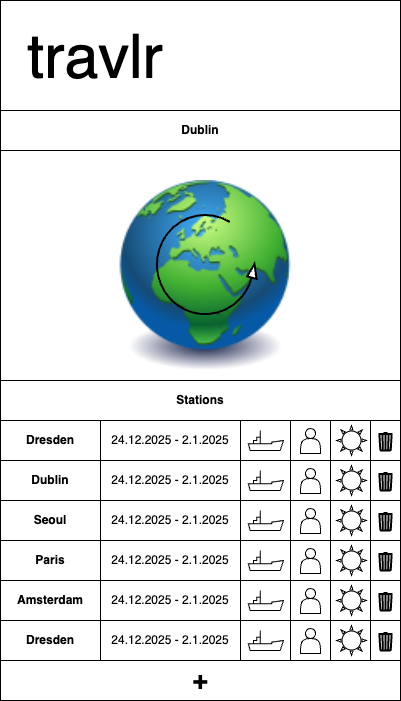

The diagram above was exported from draw.io. Its source (the exported page's mxGraphModel, read from the mxfile embedded in the PNG):
<mxGraphModel dx="974" dy="790" grid="1" gridSize="10" guides="1" tooltips="1" connect="1" arrows="1" fold="1" page="1" pageScale="1" pageWidth="827" pageHeight="1169" math="0" shadow="0">
  <root>
    <mxCell id="0" />
    <mxCell id="1" parent="0" />
    <mxCell id="3" value="" style="rounded=0;whiteSpace=wrap;html=1;" parent="1" vertex="1">
      <mxGeometry width="400" height="700" as="geometry" />
    </mxCell>
    <mxCell id="35" value="&lt;b&gt;Stations&lt;/b&gt;" style="rounded=0;whiteSpace=wrap;html=1;" parent="1" vertex="1">
      <mxGeometry y="380" width="400" height="40" as="geometry" />
    </mxCell>
    <mxCell id="47" value="" style="group" parent="1" vertex="1" connectable="0">
      <mxGeometry y="420" width="400" height="40" as="geometry" />
    </mxCell>
    <mxCell id="42" value="" style="rounded=0;whiteSpace=wrap;html=1;" parent="47" vertex="1">
      <mxGeometry x="290" width="50" height="40" as="geometry" />
    </mxCell>
    <mxCell id="36" value="" style="rounded=0;whiteSpace=wrap;html=1;" parent="47" vertex="1">
      <mxGeometry width="400" height="40" as="geometry" />
    </mxCell>
    <mxCell id="37" value="&lt;b&gt;Dresden&lt;/b&gt;" style="rounded=0;whiteSpace=wrap;html=1;" parent="47" vertex="1">
      <mxGeometry width="100" height="40" as="geometry" />
    </mxCell>
    <mxCell id="38" value="24.12.2025 - 2.1.2025" style="rounded=0;whiteSpace=wrap;html=1;" parent="47" vertex="1">
      <mxGeometry x="100" width="140" height="40" as="geometry" />
    </mxCell>
    <mxCell id="39" value="" style="rounded=0;whiteSpace=wrap;html=1;" parent="47" vertex="1">
      <mxGeometry x="240" width="50" height="40" as="geometry" />
    </mxCell>
    <mxCell id="40" value="" style="verticalLabelPosition=bottom;outlineConnect=0;align=center;dashed=0;html=1;verticalAlign=top;shape=mxgraph.pid.misc.ship" parent="47" vertex="1">
      <mxGeometry x="248" y="10" width="35" height="20" as="geometry" />
    </mxCell>
    <mxCell id="43" value="" style="rounded=0;whiteSpace=wrap;html=1;" parent="47" vertex="1">
      <mxGeometry x="290" width="40" height="40" as="geometry" />
    </mxCell>
    <mxCell id="41" value="" style="shape=actor;whiteSpace=wrap;html=1;" parent="47" vertex="1">
      <mxGeometry x="300" y="8" width="20" height="25" as="geometry" />
    </mxCell>
    <mxCell id="45" value="" style="rounded=0;whiteSpace=wrap;html=1;" parent="47" vertex="1">
      <mxGeometry x="330" width="40" height="40" as="geometry" />
    </mxCell>
    <mxCell id="44" value="" style="verticalLabelPosition=bottom;verticalAlign=top;html=1;shape=mxgraph.basic.sun" parent="47" vertex="1">
      <mxGeometry x="336" y="5" width="30" height="30" as="geometry" />
    </mxCell>
    <mxCell id="46" value="..." style="rounded=0;whiteSpace=wrap;html=1;" parent="47" vertex="1">
      <mxGeometry x="370" width="30" height="40" as="geometry" />
    </mxCell>
    <mxCell id="181" value="" style="html=1;verticalLabelPosition=bottom;align=center;labelBackgroundColor=#ffffff;verticalAlign=top;strokeWidth=2;strokeColor=#000000;shadow=0;dashed=0;shape=mxgraph.ios7.icons.trashcan;" parent="47" vertex="1">
      <mxGeometry x="378" y="12.5" width="14" height="17.5" as="geometry" />
    </mxCell>
    <mxCell id="180" value="travlr" style="text;html=1;strokeColor=none;fillColor=none;align=center;verticalAlign=middle;whiteSpace=wrap;rounded=0;fontSize=61;" parent="1" vertex="1">
      <mxGeometry x="20" y="22" width="150" height="70" as="geometry" />
    </mxCell>
    <mxCell id="182" value="" style="group" parent="1" vertex="1" connectable="0">
      <mxGeometry y="460" width="400" height="40" as="geometry" />
    </mxCell>
    <mxCell id="183" value="" style="rounded=0;whiteSpace=wrap;html=1;" parent="182" vertex="1">
      <mxGeometry x="290" width="50" height="40" as="geometry" />
    </mxCell>
    <mxCell id="184" value="" style="rounded=0;whiteSpace=wrap;html=1;" parent="182" vertex="1">
      <mxGeometry width="400" height="40" as="geometry" />
    </mxCell>
    <mxCell id="185" value="&lt;b&gt;Dublin&lt;/b&gt;" style="rounded=0;whiteSpace=wrap;html=1;" parent="182" vertex="1">
      <mxGeometry width="100" height="40" as="geometry" />
    </mxCell>
    <mxCell id="186" value="24.12.2025 - 2.1.2025" style="rounded=0;whiteSpace=wrap;html=1;" parent="182" vertex="1">
      <mxGeometry x="100" width="140" height="40" as="geometry" />
    </mxCell>
    <mxCell id="187" value="" style="rounded=0;whiteSpace=wrap;html=1;" parent="182" vertex="1">
      <mxGeometry x="240" width="50" height="40" as="geometry" />
    </mxCell>
    <mxCell id="188" value="" style="verticalLabelPosition=bottom;outlineConnect=0;align=center;dashed=0;html=1;verticalAlign=top;shape=mxgraph.pid.misc.ship" parent="182" vertex="1">
      <mxGeometry x="248" y="10" width="35" height="20" as="geometry" />
    </mxCell>
    <mxCell id="189" value="" style="rounded=0;whiteSpace=wrap;html=1;" parent="182" vertex="1">
      <mxGeometry x="290" width="40" height="40" as="geometry" />
    </mxCell>
    <mxCell id="190" value="" style="shape=actor;whiteSpace=wrap;html=1;" parent="182" vertex="1">
      <mxGeometry x="300" y="8" width="20" height="25" as="geometry" />
    </mxCell>
    <mxCell id="191" value="" style="rounded=0;whiteSpace=wrap;html=1;" parent="182" vertex="1">
      <mxGeometry x="330" width="40" height="40" as="geometry" />
    </mxCell>
    <mxCell id="192" value="" style="verticalLabelPosition=bottom;verticalAlign=top;html=1;shape=mxgraph.basic.sun" parent="182" vertex="1">
      <mxGeometry x="336" y="5" width="30" height="30" as="geometry" />
    </mxCell>
    <mxCell id="193" value="..." style="rounded=0;whiteSpace=wrap;html=1;" parent="182" vertex="1">
      <mxGeometry x="370" width="30" height="40" as="geometry" />
    </mxCell>
    <mxCell id="194" value="" style="html=1;verticalLabelPosition=bottom;align=center;labelBackgroundColor=#ffffff;verticalAlign=top;strokeWidth=2;strokeColor=#000000;shadow=0;dashed=0;shape=mxgraph.ios7.icons.trashcan;" parent="182" vertex="1">
      <mxGeometry x="378" y="12.5" width="14" height="17.5" as="geometry" />
    </mxCell>
    <mxCell id="195" value="" style="group" parent="1" vertex="1" connectable="0">
      <mxGeometry y="500" width="400" height="40" as="geometry" />
    </mxCell>
    <mxCell id="196" value="" style="rounded=0;whiteSpace=wrap;html=1;" parent="195" vertex="1">
      <mxGeometry x="290" width="50" height="40" as="geometry" />
    </mxCell>
    <mxCell id="197" value="" style="rounded=0;whiteSpace=wrap;html=1;" parent="195" vertex="1">
      <mxGeometry width="400" height="40" as="geometry" />
    </mxCell>
    <mxCell id="198" value="&lt;b&gt;Seoul&lt;/b&gt;" style="rounded=0;whiteSpace=wrap;html=1;" parent="195" vertex="1">
      <mxGeometry width="100" height="40" as="geometry" />
    </mxCell>
    <mxCell id="199" value="24.12.2025 - 2.1.2025" style="rounded=0;whiteSpace=wrap;html=1;" parent="195" vertex="1">
      <mxGeometry x="100" width="140" height="40" as="geometry" />
    </mxCell>
    <mxCell id="200" value="" style="rounded=0;whiteSpace=wrap;html=1;" parent="195" vertex="1">
      <mxGeometry x="240" width="50" height="40" as="geometry" />
    </mxCell>
    <mxCell id="201" value="" style="verticalLabelPosition=bottom;outlineConnect=0;align=center;dashed=0;html=1;verticalAlign=top;shape=mxgraph.pid.misc.ship" parent="195" vertex="1">
      <mxGeometry x="248" y="10" width="35" height="20" as="geometry" />
    </mxCell>
    <mxCell id="202" value="" style="rounded=0;whiteSpace=wrap;html=1;" parent="195" vertex="1">
      <mxGeometry x="290" width="40" height="40" as="geometry" />
    </mxCell>
    <mxCell id="203" value="" style="shape=actor;whiteSpace=wrap;html=1;" parent="195" vertex="1">
      <mxGeometry x="300" y="8" width="20" height="25" as="geometry" />
    </mxCell>
    <mxCell id="204" value="" style="rounded=0;whiteSpace=wrap;html=1;" parent="195" vertex="1">
      <mxGeometry x="330" width="40" height="40" as="geometry" />
    </mxCell>
    <mxCell id="205" value="" style="verticalLabelPosition=bottom;verticalAlign=top;html=1;shape=mxgraph.basic.sun" parent="195" vertex="1">
      <mxGeometry x="336" y="5" width="30" height="30" as="geometry" />
    </mxCell>
    <mxCell id="206" value="..." style="rounded=0;whiteSpace=wrap;html=1;" parent="195" vertex="1">
      <mxGeometry x="370" width="30" height="40" as="geometry" />
    </mxCell>
    <mxCell id="207" value="" style="html=1;verticalLabelPosition=bottom;align=center;labelBackgroundColor=#ffffff;verticalAlign=top;strokeWidth=2;strokeColor=#000000;shadow=0;dashed=0;shape=mxgraph.ios7.icons.trashcan;" parent="195" vertex="1">
      <mxGeometry x="378" y="12.5" width="14" height="17.5" as="geometry" />
    </mxCell>
    <mxCell id="208" value="" style="group" parent="1" vertex="1" connectable="0">
      <mxGeometry y="540" width="400" height="40" as="geometry" />
    </mxCell>
    <mxCell id="209" value="" style="rounded=0;whiteSpace=wrap;html=1;" parent="208" vertex="1">
      <mxGeometry x="290" width="50" height="40" as="geometry" />
    </mxCell>
    <mxCell id="210" value="" style="rounded=0;whiteSpace=wrap;html=1;" parent="208" vertex="1">
      <mxGeometry width="400" height="40" as="geometry" />
    </mxCell>
    <mxCell id="211" value="&lt;b&gt;Paris&lt;/b&gt;" style="rounded=0;whiteSpace=wrap;html=1;" parent="208" vertex="1">
      <mxGeometry width="100" height="40" as="geometry" />
    </mxCell>
    <mxCell id="212" value="24.12.2025 - 2.1.2025" style="rounded=0;whiteSpace=wrap;html=1;" parent="208" vertex="1">
      <mxGeometry x="100" width="140" height="40" as="geometry" />
    </mxCell>
    <mxCell id="213" value="" style="rounded=0;whiteSpace=wrap;html=1;" parent="208" vertex="1">
      <mxGeometry x="240" width="50" height="40" as="geometry" />
    </mxCell>
    <mxCell id="214" value="" style="verticalLabelPosition=bottom;outlineConnect=0;align=center;dashed=0;html=1;verticalAlign=top;shape=mxgraph.pid.misc.ship" parent="208" vertex="1">
      <mxGeometry x="248" y="10" width="35" height="20" as="geometry" />
    </mxCell>
    <mxCell id="215" value="" style="rounded=0;whiteSpace=wrap;html=1;" parent="208" vertex="1">
      <mxGeometry x="290" width="40" height="40" as="geometry" />
    </mxCell>
    <mxCell id="216" value="" style="shape=actor;whiteSpace=wrap;html=1;" parent="208" vertex="1">
      <mxGeometry x="300" y="8" width="20" height="25" as="geometry" />
    </mxCell>
    <mxCell id="217" value="" style="rounded=0;whiteSpace=wrap;html=1;" parent="208" vertex="1">
      <mxGeometry x="330" width="40" height="40" as="geometry" />
    </mxCell>
    <mxCell id="218" value="" style="verticalLabelPosition=bottom;verticalAlign=top;html=1;shape=mxgraph.basic.sun" parent="208" vertex="1">
      <mxGeometry x="336" y="5" width="30" height="30" as="geometry" />
    </mxCell>
    <mxCell id="219" value="..." style="rounded=0;whiteSpace=wrap;html=1;" parent="208" vertex="1">
      <mxGeometry x="370" width="30" height="40" as="geometry" />
    </mxCell>
    <mxCell id="220" value="" style="html=1;verticalLabelPosition=bottom;align=center;labelBackgroundColor=#ffffff;verticalAlign=top;strokeWidth=2;strokeColor=#000000;shadow=0;dashed=0;shape=mxgraph.ios7.icons.trashcan;" parent="208" vertex="1">
      <mxGeometry x="378" y="12.5" width="14" height="17.5" as="geometry" />
    </mxCell>
    <mxCell id="221" value="" style="group" parent="1" vertex="1" connectable="0">
      <mxGeometry y="580" width="400" height="40" as="geometry" />
    </mxCell>
    <mxCell id="222" value="" style="rounded=0;whiteSpace=wrap;html=1;" parent="221" vertex="1">
      <mxGeometry x="290" width="50" height="40" as="geometry" />
    </mxCell>
    <mxCell id="223" value="" style="rounded=0;whiteSpace=wrap;html=1;" parent="221" vertex="1">
      <mxGeometry width="400" height="40" as="geometry" />
    </mxCell>
    <mxCell id="224" value="&lt;b&gt;Amsterdam&lt;/b&gt;" style="rounded=0;whiteSpace=wrap;html=1;" parent="221" vertex="1">
      <mxGeometry width="100" height="40" as="geometry" />
    </mxCell>
    <mxCell id="225" value="24.12.2025 - 2.1.2025" style="rounded=0;whiteSpace=wrap;html=1;" parent="221" vertex="1">
      <mxGeometry x="100" width="140" height="40" as="geometry" />
    </mxCell>
    <mxCell id="226" value="" style="rounded=0;whiteSpace=wrap;html=1;" parent="221" vertex="1">
      <mxGeometry x="240" width="50" height="40" as="geometry" />
    </mxCell>
    <mxCell id="227" value="" style="verticalLabelPosition=bottom;outlineConnect=0;align=center;dashed=0;html=1;verticalAlign=top;shape=mxgraph.pid.misc.ship" parent="221" vertex="1">
      <mxGeometry x="248" y="10" width="35" height="20" as="geometry" />
    </mxCell>
    <mxCell id="228" value="" style="rounded=0;whiteSpace=wrap;html=1;" parent="221" vertex="1">
      <mxGeometry x="290" width="40" height="40" as="geometry" />
    </mxCell>
    <mxCell id="229" value="" style="shape=actor;whiteSpace=wrap;html=1;" parent="221" vertex="1">
      <mxGeometry x="300" y="8" width="20" height="25" as="geometry" />
    </mxCell>
    <mxCell id="230" value="" style="rounded=0;whiteSpace=wrap;html=1;" parent="221" vertex="1">
      <mxGeometry x="330" width="40" height="40" as="geometry" />
    </mxCell>
    <mxCell id="231" value="" style="verticalLabelPosition=bottom;verticalAlign=top;html=1;shape=mxgraph.basic.sun" parent="221" vertex="1">
      <mxGeometry x="336" y="5" width="30" height="30" as="geometry" />
    </mxCell>
    <mxCell id="232" value="..." style="rounded=0;whiteSpace=wrap;html=1;" parent="221" vertex="1">
      <mxGeometry x="370" width="30" height="40" as="geometry" />
    </mxCell>
    <mxCell id="233" value="" style="html=1;verticalLabelPosition=bottom;align=center;labelBackgroundColor=#ffffff;verticalAlign=top;strokeWidth=2;strokeColor=#000000;shadow=0;dashed=0;shape=mxgraph.ios7.icons.trashcan;" parent="221" vertex="1">
      <mxGeometry x="378" y="12.5" width="14" height="17.5" as="geometry" />
    </mxCell>
    <mxCell id="247" value="" style="group" parent="1" vertex="1" connectable="0">
      <mxGeometry y="620" width="400" height="40" as="geometry" />
    </mxCell>
    <mxCell id="248" value="" style="rounded=0;whiteSpace=wrap;html=1;" parent="247" vertex="1">
      <mxGeometry x="290" width="50" height="40" as="geometry" />
    </mxCell>
    <mxCell id="249" value="" style="rounded=0;whiteSpace=wrap;html=1;" parent="247" vertex="1">
      <mxGeometry width="400" height="40" as="geometry" />
    </mxCell>
    <mxCell id="250" value="&lt;b&gt;Dresden&lt;/b&gt;" style="rounded=0;whiteSpace=wrap;html=1;" parent="247" vertex="1">
      <mxGeometry width="100" height="40" as="geometry" />
    </mxCell>
    <mxCell id="251" value="24.12.2025 - 2.1.2025" style="rounded=0;whiteSpace=wrap;html=1;" parent="247" vertex="1">
      <mxGeometry x="100" width="140" height="40" as="geometry" />
    </mxCell>
    <mxCell id="252" value="" style="rounded=0;whiteSpace=wrap;html=1;" parent="247" vertex="1">
      <mxGeometry x="240" width="50" height="40" as="geometry" />
    </mxCell>
    <mxCell id="253" value="" style="verticalLabelPosition=bottom;outlineConnect=0;align=center;dashed=0;html=1;verticalAlign=top;shape=mxgraph.pid.misc.ship" parent="247" vertex="1">
      <mxGeometry x="248" y="10" width="35" height="20" as="geometry" />
    </mxCell>
    <mxCell id="254" value="" style="rounded=0;whiteSpace=wrap;html=1;" parent="247" vertex="1">
      <mxGeometry x="290" width="40" height="40" as="geometry" />
    </mxCell>
    <mxCell id="255" value="" style="shape=actor;whiteSpace=wrap;html=1;" parent="247" vertex="1">
      <mxGeometry x="300" y="8" width="20" height="25" as="geometry" />
    </mxCell>
    <mxCell id="256" value="" style="rounded=0;whiteSpace=wrap;html=1;" parent="247" vertex="1">
      <mxGeometry x="330" width="40" height="40" as="geometry" />
    </mxCell>
    <mxCell id="257" value="" style="verticalLabelPosition=bottom;verticalAlign=top;html=1;shape=mxgraph.basic.sun" parent="247" vertex="1">
      <mxGeometry x="336" y="5" width="30" height="30" as="geometry" />
    </mxCell>
    <mxCell id="258" value="..." style="rounded=0;whiteSpace=wrap;html=1;" parent="247" vertex="1">
      <mxGeometry x="370" width="30" height="40" as="geometry" />
    </mxCell>
    <mxCell id="259" value="" style="html=1;verticalLabelPosition=bottom;align=center;labelBackgroundColor=#ffffff;verticalAlign=top;strokeWidth=2;strokeColor=#000000;shadow=0;dashed=0;shape=mxgraph.ios7.icons.trashcan;" parent="247" vertex="1">
      <mxGeometry x="378" y="12.5" width="14" height="17.5" as="geometry" />
    </mxCell>
    <mxCell id="260" value="&lt;b&gt;Dublin&lt;/b&gt;" style="rounded=0;whiteSpace=wrap;html=1;" vertex="1" parent="1">
      <mxGeometry y="110" width="400" height="40" as="geometry" />
    </mxCell>
    <mxCell id="261" value="" style="image;html=1;image=img/lib/clip_art/general/Earth_globe_128x128.png" vertex="1" parent="1">
      <mxGeometry x="110" y="180" width="190" height="190" as="geometry" />
    </mxCell>
    <mxCell id="263" value="" style="verticalLabelPosition=bottom;html=1;verticalAlign=top;strokeWidth=2;shape=mxgraph.lean_mapping.physical_pull;pointerEvents=1;" vertex="1" parent="1">
      <mxGeometry x="156" y="214" width="100" height="100" as="geometry" />
    </mxCell>
    <mxCell id="264" value="&lt;b&gt;&lt;font style=&quot;font-size: 26px;&quot;&gt;+&lt;/font&gt;&lt;/b&gt;" style="rounded=0;whiteSpace=wrap;html=1;" vertex="1" parent="1">
      <mxGeometry y="660" width="400" height="40" as="geometry" />
    </mxCell>
  </root>
</mxGraphModel>